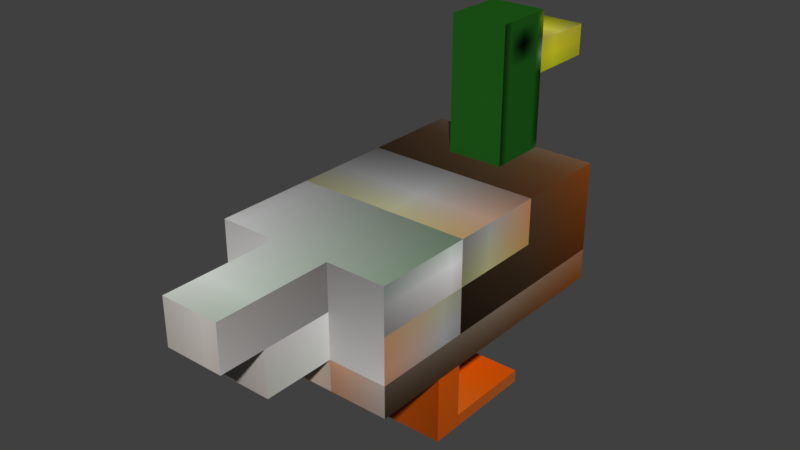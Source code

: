 # Source: examobs_duck.blend  (saved by Blender 2.79.0; exported with 4.5.12 LTS)
import bpy
from mathutils import Matrix  # noqa: F401  (used for matrix-valued properties, if any)

bpy.ops.wm.read_factory_settings(use_empty=True)
scene = bpy.context.scene
scene.name = 'Scene'

# ---- collections
col_collection_1 = bpy.data.collections.new('Collection 1'); scene.collection.children.link(col_collection_1)

# ---- images (referenced by path relative to the original .blend; pixels are not part of the script)
import os
ASSET_DIR = os.environ.get("B2B_ASSET_DIR", "")  # directory of the original .blend (textures are referenced by path, not embedded)
HERE = os.path.dirname(os.path.abspath(__file__))  # packed textures are extracted next to this script under _unpacked/

def load_image(name, relpath, width, height, colorspace="sRGB"):
    """Load a texture the original file referenced (path relative to the .blend, or extracted next to this script)."""
    p = next((c for c in (os.path.join(HERE, relpath), os.path.join(ASSET_DIR, relpath)) if relpath and os.path.exists(c)), "")
    if p:
        img = bpy.data.images.load(p, check_existing=True)
        img.name = name
    else:  # same state as the original file: an image datablock whose file is absent (Cycles renders it pink)
        img = bpy.data.images.new(name, width, height)
        img.source = "FILE"
        img.filepath = "//" + (relpath or name)
    img.colorspace_settings.name = colorspace
    return img
img_duck_png = load_image('duck.png', '_unpacked/duck.94469978.png', 8, 8, 'sRGB')

# ---- materials (node trees are filled in below, after node groups)
mat_material_001 = bpy.data.materials.new('Material.001')
mat_material_001.alpha_threshold = 0.0
mat_material_001.roughness = 0.5

# ---- material node trees
mat_material_001.use_nodes = True; mat_material_001.node_tree.nodes.clear()
_N = mat_material_001.node_tree.nodes; _L = mat_material_001.node_tree.links
n0 = _N.new('ShaderNodeOutputMaterial'); n0.name = 'Material Output'; n0.location = (300, 300)
n1 = _N.new('ShaderNodeBsdfDiffuse'); n1.name = 'Diffuse BSDF'; n1.location = (10, 300)
n2 = _N.new('ShaderNodeTexImage'); n2.name = 'Image Texture'; n2.location = (-180, 300)
n2.width = 140
n2.image = img_duck_png
_L.new(n1.outputs[0], n0.inputs[0])
_L.new(n2.outputs[0], n1.inputs[0])
n0.is_active_output = True

# ---- world
world_world = bpy.data.worlds.new('World'); scene.world = world_world
world_world.color = (0.05088, 0.05088, 0.05088)
world_world.use_sun_shadow = False
world_world.sun_shadow_jitter_overblur = 0.0
world_world.cycles.sampling_method = 'MANUAL'

# ---- meshes
me_cube_001 = bpy.data.meshes.new('Cube.001')
me_cube_001.from_pydata([(-2.367, -1.0, -0.5834), (-2.367, -1.0, 0.8114), (-2.367, 1.0, -0.5834), (-2.367, 1.0, 0.8114), (1.0, -1.0, -0.5834), (1.0, -1.0, 0.8114), (1.0, 1.0, -0.5834), (1.0, 1.0, 0.8114), (1.0, 1.0, 0.2929), (1.0, 1.0, -0.2255), (1.0, -0.3333, -0.5834), (1.0, 0.3333, -0.5834), (1.0, 0.3333, 0.8114), (1.0, -0.3333, 0.8114), (1.0, -1.0, 0.2929), (1.0, -1.0, -0.2255), (1.0, 0.3333, -0.2255), (1.0, -0.3333, -0.2255), (1.0, 0.3333, 0.2929), (1.0, -0.3333, 0.2929), (-2.367, 0.3333, -0.5834), (-2.367, -0.3333, -0.5834), (-2.367, -1.0, -0.2255), (-2.367, -1.0, 0.2929), (-2.367, -0.3333, 0.8114), (-2.367, 0.3333, 0.8114), (-2.367, 1.0, 0.2929), (-2.367, 1.0, -0.2255), (-2.367, -0.3333, -0.2255), (-2.367, 0.3333, -0.2255), (-2.367, -0.3333, 0.2929), (-2.367, 0.3333, 0.2929), (-3.672, -0.3333, 0.8114), (-3.672, 0.3333, 0.8114), (-3.672, -0.3333, 0.2929), (-3.672, 0.3333, 0.2929), (-3.167, -0.3333, -0.2255), (-3.167, 0.3333, -0.2255), (-3.167, -0.3333, 0.2929), (-3.167, 0.3333, 0.2929), (1.0, -0.3125, 0.8114), (0.2961, 0.3333, 0.8114), (0.3007, -0.3156, 0.8114), (1.0, 0.3333, 2.35), (1.0, -0.3125, 2.35), (0.2961, 0.3333, 2.35), (0.3007, -0.3156, 2.35), (1.0, 0.01043, 0.8114), (1.0, -0.3125, 1.664), (1.0, 0.3333, 1.664), (1.0, -0.3125, 2.02), (1.0, 0.3333, 2.02), (1.771, 0.3333, 2.02), (1.771, 0.3333, 1.664), (1.771, -0.3125, 1.664), (1.771, -0.3125, 2.02), (-1.571, -1.0, -0.5834), (-1.244, -1.0, -0.5834), (-1.571, -0.3333, -0.5834), (-1.244, -0.3333, -0.5834), (-1.244, 1.0, -0.5834), (-1.571, 1.0, -0.5834), (-1.244, 0.3333, -0.5834), (-1.571, 0.3333, -0.5834), (-1.571, -1.0, -1.183), (-1.244, -1.0, -1.183), (-1.571, -0.3333, -1.183), (-1.244, -0.3333, -1.183), (-1.244, 1.0, -1.183), (-1.571, 1.0, -1.183), (-1.244, 0.3333, -1.183), (-1.571, 0.3333, -1.183), (-1.571, -1.0, -1.321), (-1.244, -1.0, -1.321), (-1.571, -0.3333, -1.321), (-1.244, -0.3333, -1.321), (-1.244, 1.0, -1.321), (-1.571, 1.0, -1.321), (-1.244, 0.3333, -1.321), (-1.571, 0.3333, -1.321), (-0.2284, -1.0, -1.183), (-0.2284, -0.3333, -1.183), (-0.2284, 0.3333, -1.183), (-0.2284, 1.0, -1.183), (-0.2284, -1.0, -1.321), (-0.2284, -0.3333, -1.321), (-0.2284, 0.3333, -1.321), (-0.2284, 1.0, -1.321), (-0.1222, -1.0, 0.8114), (-1.244, -1.0, 0.8114), (-1.244, -1.0, 0.2929), (-0.1222, -1.0, 0.2929), (-0.1222, -1.0, -0.2255), (-1.244, -1.0, -0.2255), (-1.244, 1.0, 0.8114), (-0.1222, 1.0, 0.8114), (-1.244, 1.0, 0.2929), (-0.1222, 1.0, 0.2929), (-0.1222, 1.0, -0.2255), (-1.244, 1.0, -0.2255), (-0.1235, -0.3184, 0.8114), (-0.1229, 0.3333, 0.8114), (-1.244, -0.3259, 0.8114), (-1.244, 0.3333, 0.8114)], [], [(31, 25, 3, 26), (2, 27, 99, 98, 9, 6, 60, 61), (19, 13, 5, 14), (4, 15, 92, 93, 22, 0, 56, 57), (7, 95, 101, 41, 12), (10, 17, 15, 4), (17, 19, 14, 15), (6, 9, 16, 11), (11, 16, 17, 10), (9, 8, 18, 16), (16, 18, 19, 17), (8, 7, 12, 18), (18, 12, 47, 40, 13, 19), (20, 29, 27, 2), (29, 31, 26, 27), (0, 22, 28, 21), (21, 28, 29, 20), (22, 23, 30, 28), (31, 29, 37, 39), (23, 1, 24, 30), (25, 31, 35, 33), (91, 14, 5, 88), (92, 15, 14, 91), (96, 26, 3, 94), (99, 27, 26, 96), (34, 32, 33, 35), (31, 30, 34, 35), (30, 24, 32, 34), (24, 25, 33, 32), (36, 38, 39, 37), (30, 31, 39, 38), (28, 30, 38, 36), (29, 28, 36, 37), (43, 45, 46, 44), (40, 42, 100, 88, 5, 13), (41, 42, 46, 45), (42, 41, 101, 100), (50, 51, 43, 44), (47, 12, 49, 48, 40), (50, 55, 52, 51), (53, 52, 55, 54), (48, 49, 53, 54), (48, 54, 55, 50), (20, 63, 62, 11, 10, 59, 58, 21), (51, 52, 53, 49), (58, 56, 0, 21), (4, 57, 59, 10), (2, 61, 63, 20), (6, 11, 62, 60), (75, 85, 84, 73, 72, 74), (58, 59, 67, 66), (60, 62, 70, 68), (57, 56, 64, 65), (61, 60, 68, 69), (62, 63, 71, 70), (59, 57, 65, 67), (56, 58, 66, 74, 72, 64), (63, 61, 69, 77, 79, 71), (83, 82, 86, 87), (81, 80, 84, 85), (68, 70, 82, 83), (75, 67, 81, 85), (76, 68, 83, 87), (65, 64, 72, 73), (69, 68, 76, 77), (66, 67, 75, 74), (70, 71, 79, 78), (70, 78, 86, 82), (65, 73, 84, 80), (67, 65, 80, 81), (50, 44, 46, 42, 40, 48), (49, 12, 41, 45, 43, 51), (22, 93, 90, 23), (93, 92, 91, 90), (23, 90, 89, 1), (90, 91, 88, 89), (9, 98, 97, 8), (98, 99, 96, 97), (8, 97, 95, 7), (97, 96, 94, 95), (100, 101, 103, 102), (88, 100, 102, 89), (101, 95, 94, 103), (89, 102, 24, 1), (103, 94, 3, 25), (102, 103, 25, 24), (76, 87, 86, 78, 79, 77)])
_uv = me_cube_001.uv_layers.new(name='UVMap')
_uv.uv.foreach_set('vector', [0.4414, 0.6773, 0.4414, 0.6642, 0.457, 0.6642, 0.457, 0.6773, 0.5656, 0.6468, 0.6032, 0.6468, 0.6032, 0.6719, 0.6032, 0.6969, 0.6032, 0.7219, 0.5656, 0.7219, 0.5656, 0.6719, 0.5656, 0.6646, 0.5535, 0.6946, 0.5535, 0.7204, 0.5204, 0.7203, 0.5204, 0.6946, 0.5656, 0.7219, 0.5281, 0.7219, 0.5281, 0.6969, 0.5281, 0.6719, 0.5281, 0.6468, 0.5656, 0.6468, 0.5656, 0.6646, 0.5656, 0.6719, 0.5461, 0.6555, 0.5944, 0.6555, 0.5945, 0.6716, 0.5764, 0.6716, 0.5461, 0.6716, 0.5536, 0.6511, 0.5535, 0.6688, 0.5204, 0.6688, 0.5204, 0.6511, 0.5535, 0.6688, 0.5535, 0.6946, 0.5204, 0.6946, 0.5204, 0.6688, 0.5867, 0.6511, 0.5867, 0.6688, 0.5536, 0.6688, 0.5536, 0.6511, 0.4756, 0.7862, 0.4756, 0.8288, 0.3963, 0.8288, 0.3963, 0.7862, 0.5867, 0.6688, 0.5867, 0.6946, 0.5536, 0.6946, 0.5536, 0.6688, 0.4928, 0.762, 0.4928, 0.8407, 0.3916, 0.8407, 0.3916, 0.762, 0.5867, 0.6946, 0.5867, 0.7203, 0.5536, 0.7203, 0.5536, 0.6946, 0.4807, 0.6543, 0.4808, 0.719, 0.4405, 0.719, 0.4002, 0.7191, 0.3973, 0.7191, 0.3973, 0.6543, 0.5874, 0.9619, 0.5699, 0.9619, 0.5699, 0.9279, 0.5874, 0.9279, 0.4414, 0.6905, 0.4414, 0.6773, 0.457, 0.6773, 0.457, 0.6905, 0.5874, 0.9279, 0.5699, 0.9279, 0.5699, 0.8938, 0.5874, 0.8938, 0.4809, 0.721, 0.4726, 0.721, 0.4726, 0.7041, 0.4809, 0.7041, 0.4414, 0.6642, 0.4414, 0.651, 0.457, 0.651, 0.457, 0.6642, 0.4691, 0.6379, 0.4812, 0.6379, 0.4812, 0.6582, 0.4691, 0.6582, 0.4414, 0.651, 0.4414, 0.6379, 0.457, 0.6379, 0.457, 0.651, 0.457, 0.671, 0.4691, 0.671, 0.4691, 0.7041, 0.457, 0.7041, 0.586, 0.688, 0.586, 0.735, 0.5625, 0.735, 0.5625, 0.688, 0.6095, 0.688, 0.6095, 0.735, 0.586, 0.735, 0.586, 0.688, 0.4535, 0.6905, 0.4535, 0.7189, 0.4414, 0.7189, 0.4414, 0.6905, 0.5446, 0.8938, 0.5446, 0.9511, 0.5192, 0.9511, 0.5192, 0.8938, 0.4812, 0.692, 0.4691, 0.692, 0.4691, 0.6751, 0.4812, 0.6751, 0.4048, 0.6504, 0.4811, 0.6504, 0.4811, 0.7266, 0.4048, 0.7266, 0.457, 0.6379, 0.4691, 0.6379, 0.4691, 0.671, 0.457, 0.671, 0.4103, 0.6663, 0.4259, 0.6663, 0.4259, 0.6994, 0.4103, 0.6994, 0.4812, 0.6751, 0.4691, 0.6751, 0.4691, 0.6582, 0.4812, 0.6582, 0.0, 0.0, 0.0, 0.0, 0.0, 0.0, 0.0, 0.0, 0.4259, 0.6994, 0.438, 0.6994, 0.438, 0.7198, 0.4259, 0.7198, 0.3948, 0.6994, 0.4103, 0.6994, 0.4103, 0.7198, 0.3948, 0.7198, 0.2715, 0.5553, 0.05663, 0.5553, 0.05803, 0.3572, 0.2715, 0.3582, 0.5461, 0.6872, 0.5762, 0.6873, 0.5945, 0.6874, 0.5944, 0.7039, 0.5461, 0.7039, 0.5461, 0.6877, 0.07774, 0.1729, 0.2785, 0.1729, 0.2785, 0.6489, 0.07774, 0.6489, 0.5762, 0.6873, 0.5764, 0.6716, 0.5945, 0.6716, 0.5945, 0.6874, 0.0, 0.0, 0.0, 0.0, 0.0, 0.0, 0.0, 0.0, 0.1851, 0.1646, 0.2968, 0.1656, 0.2968, 0.4604, 0.07353, 0.4604, 0.07353, 0.1656, 0.4865, 0.8905, 0.4865, 0.9875, 0.3895, 0.9875, 0.3895, 0.8905, 0.4799, 0.9735, 0.3986, 0.9735, 0.3986, 0.8921, 0.4799, 0.8921, 0.4675, 0.9487, 0.411, 0.9487, 0.411, 0.8921, 0.4675, 0.8921, 0.4171, 0.95, 0.4171, 0.9082, 0.4589, 0.9082, 0.4589, 0.95, 0.5527, 0.9799, 0.5527, 0.9622, 0.5527, 0.9549, 0.5527, 0.9049, 0.5777, 0.9049, 0.5777, 0.9549, 0.5777, 0.9622, 0.5777, 0.9799, 0.385, 0.9883, 0.385, 0.8823, 0.491, 0.8823, 0.491, 0.9883, 0.5338, 0.9553, 0.5182, 0.9553, 0.5182, 0.9351, 0.5338, 0.9351, 0.6027, 0.9049, 0.6027, 0.9549, 0.5777, 0.9549, 0.5777, 0.9049, 0.5649, 0.9599, 0.5649, 0.9397, 0.5804, 0.9397, 0.5804, 0.9599, 0.5277, 0.9049, 0.5527, 0.9049, 0.5527, 0.9549, 0.5277, 0.9549, 0.5235, 0.8342, 0.5235, 0.806, 0.5406, 0.806, 0.5406, 0.8342, 0.5406, 0.8432, 0.5235, 0.8432, 0.5425, 0.806, 0.5425, 0.797, 0.5579, 0.797, 0.5579, 0.806, 0.5785, 0.8526, 0.5785, 0.8342, 0.5939, 0.8342, 0.5939, 0.8526, 0.5425, 0.797, 0.5425, 0.806, 0.5271, 0.806, 0.5271, 0.797, 0.5956, 0.806, 0.604, 0.806, 0.604, 0.8226, 0.5956, 0.8226, 0.5803, 0.797, 0.5803, 0.806, 0.5649, 0.806, 0.5649, 0.797, 0.6093, 0.8342, 0.6093, 0.8526, 0.5939, 0.8526, 0.5939, 0.8342, 0.5974, 0.7893, 0.5803, 0.7893, 0.5803, 0.7727, 0.5803, 0.7688, 0.5974, 0.7688, 0.5974, 0.7727, 0.5614, 0.8546, 0.5443, 0.8546, 0.5443, 0.838, 0.5443, 0.8342, 0.5614, 0.8342, 0.5614, 0.838, 0.5407, 0.8245, 0.5407, 0.806, 0.5443, 0.806, 0.5443, 0.8245, 0.5407, 0.843, 0.5407, 0.8245, 0.5443, 0.8245, 0.5443, 0.843, 0.5956, 0.8342, 0.5785, 0.8342, 0.5785, 0.806, 0.5956, 0.806, 0.5614, 0.797, 0.5579, 0.797, 0.5579, 0.7688, 0.5614, 0.7688, 0.5245, 0.7627, 0.6055, 0.7627, 0.6055, 0.8437, 0.5245, 0.8437, 0.5271, 0.797, 0.5271, 0.806, 0.5235, 0.806, 0.5235, 0.797, 0.5956, 0.8226, 0.604, 0.8226, 0.604, 0.8265, 0.5956, 0.8265, 0.5579, 0.806, 0.5579, 0.797, 0.5614, 0.797, 0.5614, 0.806, 0.5649, 0.797, 0.5649, 0.806, 0.5614, 0.806, 0.5614, 0.797, 0.5649, 0.797, 0.5614, 0.797, 0.5614, 0.7688, 0.5649, 0.7688, 0.5271, 0.797, 0.5235, 0.797, 0.5235, 0.7688, 0.5271, 0.7688, 0.5614, 0.8342, 0.5443, 0.8342, 0.5443, 0.806, 0.5614, 0.806, 0.3762, 0.7772, 0.3743, 0.9999, 6.756e-05, 0.9999, 6.763e-05, 6.759e-05, 0.3743, 6.756e-05, 0.3743, 0.5544, 8.468e-08, 0.5544, 0.0, 0.0, 0.374, 0.0, 0.374, 1.0, 1.694e-07, 1.0, 1.694e-07, 0.7855, 0.5699, 0.8938, 0.5699, 0.9511, 0.5446, 0.9511, 0.5446, 0.8938, 0.6095, 0.641, 0.6095, 0.688, 0.586, 0.688, 0.586, 0.641, 0.4691, 0.6431, 0.4691, 0.6955, 0.4167, 0.6955, 0.4167, 0.6431, 0.5254, 0.9667, 0.5254, 0.8895, 0.5641, 0.8895, 0.5641, 0.9667, 0.5625, 0.641, 0.5625, 0.688, 0.539, 0.688, 0.539, 0.641, 0.5625, 0.688, 0.5625, 0.735, 0.539, 0.735, 0.539, 0.688, 0.539, 0.641, 0.539, 0.688, 0.5155, 0.688, 0.5155, 0.641, 0.6027, 0.8895, 0.6027, 0.9667, 0.5641, 0.9667, 0.5641, 0.8895, 0.6014, 0.93, 0.6014, 0.9525, 0.5324, 0.9525, 0.5324, 0.9297, 0.6015, 0.9064, 0.6014, 0.93, 0.5324, 0.9297, 0.5324, 0.9064, 0.6014, 0.9525, 0.6015, 0.9755, 0.5324, 0.9755, 0.5324, 0.9525, 0.3948, 0.6379, 0.4105, 0.6379, 0.4103, 0.6663, 0.3948, 0.6663, 0.4259, 0.6379, 0.4414, 0.6379, 0.4414, 0.6663, 0.4259, 0.6663, 0.4105, 0.6379, 0.4259, 0.6379, 0.4259, 0.6663, 0.4103, 0.6663, 0.5614, 0.8342, 0.5614, 0.806, 0.5785, 0.806, 0.5785, 0.8342, 0.5785, 0.8432, 0.5614, 0.8432])
me_cube_001.materials.append(mat_material_001)
me_cube_001.use_remesh_preserve_volume = False
me_cube_001.use_remesh_preserve_attributes = False
me_cube_001.use_mirror_vertex_groups = False
me_cube_001.update()
arm_armature_001 = bpy.data.armatures.new('Armature.001')  # bones are not reproduced

# ---- objects
ob_armature = bpy.data.objects.new('Armature', arm_armature_001)
ob_cube = bpy.data.objects.new('Cube', me_cube_001)

# ---- transforms, parenting, visibility, modifiers, constraints
ob_armature.location = (0.0, -0.967, -2.6)
ob_armature.rotation_euler = (0.0, -0.0, 1.571)
ob_armature.scale = (2.0, 2.0, 2.0)
ob_armature.show_in_front = True
ob_armature.lineart.crease_threshold = 0.0
ob_cube.parent = ob_armature
ob_cube.matrix_parent_inverse = Matrix(((1.0, 0.0, 0.0, 1.404), (0.0, 1.0, 0.0, 0.0), (0.0, 0.0, 1.0, 0.5026), (0.0, 0.0, 0.0, 1.0)))
ob_cube.location = (0.0, 0.0, 0.0)
ob_cube.lineart.crease_threshold = 0.0
_vg = ob_cube.vertex_groups.new(name='Bone')
for _i, _w in zip([0, 1, 2, 3, 4, 5, 6, 7, 8, 9, 10, 11, 12, 13, 14, 15, 16, 17, 18, 19, 20, 21, 23, 24, 25, 26, 27, 28, 29, 30, 31, 32, 33, 34, 35, 36, 37, 38, 39, 40, 41, 42, 47, 48, 49, 51, 57, 88, 89, 90, 91, 92, 93, 94, 95, 96, 97, 98, 99, 100, 101, 102, 103], [0.01568, 0.1707, 0.04731, 0.2004, 0.8344, 0.8397, 0.7929, 0.8411, 0.6969, 0.7846, 0.8221, 0.8111, 0.8751, 0.8567, 0.7026, 0.8481, 0.7834, 0.7864, 0.6469, 0.612, 0.07822, 0.1108, 0.1289, 0.3017, 0.3842, 0.1472, 0.0645, 0.3041, 0.1707, 0.3675, 0.3543, 0.3469, 0.355, 0.352, 0.3538, 0.3374, 0.3116, 0.3728, 0.3672, 0.8626, 0.955, 0.948, 0.4463, 0.07617, 0.0372, 0.01186, 0.05377, 0.8555, 0.358, 0.4306, 0.7817, 0.5649, 0.09966, 0.3637, 0.8884, 0.4245, 0.87, 0.8437, 0.05191, 0.9491, 0.9527, 0.6962, 0.7018]): _vg.add([_i], _w, 'REPLACE')
_vg = ob_cube.vertex_groups.new(name='Bone.005')
for _i, _w in zip([0, 4, 5, 6, 7, 8, 9, 10, 11, 12, 13, 14, 15, 16, 17, 18, 19, 22, 28, 36, 40, 41, 42, 43, 44, 45, 46, 47, 48, 49, 50, 51, 52, 53, 54, 55, 56, 57, 59, 60, 62, 63, 91, 92, 93, 94, 95, 97, 98, 99], [0.0, 0.0, 0.0, 0.0, 0.0, 0.0, 0.0, 0.0, 0.0, 0.0, 0.0, 0.0, 0.0, 0.0, 0.0, 0.0, 0.0, 0.0, 0.0, 0.0, 0.0, 0.0, 0.0, 1.0, 1.0, 1.0, 1.0, 0.0, 1.0, 1.0, 1.0, 1.0, 1.0, 1.0, 1.0, 1.0, 0.0, 0.0, 0.0, 0.0, 0.0, 0.0, 0.0, 0.0, 0.0, 0.0, 0.0, 0.0, 0.0, 0.0]): _vg.add([_i], _w, 'REPLACE')
_vg = ob_cube.vertex_groups.new(name='Bone.006')
for _i, _w in zip([12, 13, 40, 42, 43, 44, 45, 46, 48, 49, 50, 51, 52, 53, 54, 55], [0.0529, 0.05594, 0.07219, 0.01751, 0.8468, 0.8974, 0.5558, 0.5369, 0.9018, 0.9467, 0.9682, 0.9257, 0.9913, 0.9927, 0.9906, 0.9947]): _vg.add([_i], _w, 'REPLACE')
_vg = ob_cube.vertex_groups.new(name='Bone.001')
for _i, _w in zip([0, 1, 2, 3, 20, 21, 22, 23, 24, 25, 26, 27, 28, 29, 30, 31, 32, 33, 34, 35, 36, 37, 38, 39, 56, 57, 58, 59, 66, 67, 74, 75, 81, 85, 88, 89, 90, 91, 92, 93, 94, 102, 103], [0.4958, 0.4168, 0.05424, 0.1275, 0.1413, 0.5486, 0.3972, 0.3977, 0.4146, 0.3393, 0.08729, 0.05018, 0.2269, 0.1582, 0.2179, 0.3037, 0.3273, 0.3228, 0.3097, 0.3157, 0.2221, 0.2358, 0.2099, 0.2861, 0.1056, 0.08887, 0.9257, 0.9535, 0.09375, 0.0658, 0.0526, 0.0535, 0.004226, 0.001692, 0.03053, 0.311, 0.2711, 0.02329, 0.008723, 0.4414, 0.01253, 0.1349, 0.07333]): _vg.add([_i], _w, 'REPLACE')
_vg = ob_cube.vertex_groups.new(name='Bone.003')
for _i, _w in zip([0, 1, 4, 14, 15, 21, 22, 23, 24, 25, 28, 29, 30, 31, 32, 33, 34, 35, 36, 37, 38, 39, 56, 57, 58, 59, 64, 65, 66, 67, 72, 73, 74, 75, 80, 81, 84, 85, 88, 89, 90, 91, 92, 93, 102, 103], [0.0, 0.0, 0.0, 0.0, 0.0, 0.0, 0.0, 0.0, 0.0, 0.0194, 0.0, 0.002979, 0.0, 0.008058, 0.0, 0.0, 0.0, 0.0, 0.0, 0.0, 0.0, 0.0, 0.0, 0.0, 0.006702, 0.06259, 1.0, 1.0, 1.0, 1.0, 1.0, 1.0, 1.0, 1.0, 1.0, 1.0, 1.0, 1.0, 0.0, 0.0, 0.0, 0.0, 0.0, 0.0, 0.09207, 0.00862]): _vg.add([_i], _w, 'REPLACE')
_vg = ob_cube.vertex_groups.new(name='Bone.002')
for _i, _w in zip([0, 1, 2, 3, 4, 6, 9, 10, 11, 16, 17, 20, 21, 22, 23, 24, 25, 26, 27, 28, 29, 30, 31, 32, 33, 34, 35, 36, 37, 38, 39, 58, 60, 61, 62, 63, 70, 71, 78, 79, 94, 95, 96, 97, 98, 99, 102, 103], [0.07652, 0.07298, 0.5328, 0.3467, 0.001038, 0.03942, 0.02404, 0.06112, 0.07291, 0.02679, 0.01311, 0.6672, 0.2266, 0.0645, 0.0779, 0.1544, 0.161, 0.3983, 0.4649, 0.3677, 0.5589, 0.3196, 0.2421, 0.2139, 0.2115, 0.2297, 0.222, 0.3587, 0.3692, 0.3468, 0.2773, 0.03632, 0.1073, 0.1049, 0.9495, 0.9261, 0.06074, 0.09888, 0.007018, 0.05511, 0.2909, 0.02961, 0.2496, 0.03634, 0.05477, 0.393, 0.03977, 0.1007]): _vg.add([_i], _w, 'REPLACE')
_vg = ob_cube.vertex_groups.new(name='Bone.004')
for _i, _w in zip([2, 3, 6, 9, 20, 22, 23, 24, 25, 26, 27, 28, 29, 30, 31, 32, 33, 34, 35, 36, 37, 38, 39, 60, 61, 62, 63, 68, 69, 70, 71, 76, 77, 78, 79, 82, 83, 86, 87, 94, 95, 96, 97, 98, 99, 102, 103], [0.0, 0.0, 0.0, 0.0, 0.0, 0.0, 0.0, 0.01843, 0.0, 0.0, 0.0, 0.0, 0.0, 0.0001478, 0.0, 0.0, 0.0, 0.0, 0.0, 0.0, 0.0, 0.0, 0.0, 0.0, 0.0, 0.004691, 0.04838, 1.0, 1.0, 1.0, 1.0, 1.0, 1.0, 1.0, 1.0, 1.0, 1.0, 1.0, 1.0, 0.0, 0.0, 0.0, 0.0, 0.0, 0.0, 0.008616, 0.09237]): _vg.add([_i], _w, 'REPLACE')
_m = ob_cube.modifiers.new('Armature', 'ARMATURE')
_m.object = ob_armature

# ---- collection membership
col_collection_1.objects.link(ob_armature)
col_collection_1.objects.link(ob_cube)

# ---- scene / render settings (as saved in the file)
scene.frame_start = 0; scene.frame_end = 250; scene.frame_set(1)
scene.render.engine = 'CYCLES'
scene.render.resolution_percentage = 50
scene.render.dither_intensity = 0.0
scene.cycles.use_denoising = False
scene.cycles.samples = 128
scene.cycles.sampling_pattern = 'TABULATED_SOBOL'
scene.cycles.use_adaptive_sampling = False
scene.cycles.use_light_tree = False
scene.cycles.blur_glossy = 0.0
scene.cycles.sample_clamp_indirect = 0.0
scene.view_settings.view_transform = 'Standard'
bpy.context.view_layer.update()

# ---- added for rendering (the .blend has no active camera and no usable light): camera, sun
cam_auto = bpy.data.cameras.new('AutoCamera')
cam_auto.lens = 50.0
cam_auto.sensor_width = 36.0
cam_auto.clip_end = 1000.0
ob_auto_camera = bpy.data.objects.new('AutoCamera', cam_auto)
scene.collection.objects.link(ob_auto_camera)
ob_auto_camera.location = (12.6984, -15.299, 9.59299)
ob_auto_camera.rotation_euler = (1.09748, -7.21219e-08, 0.694738)
scene.camera = ob_auto_camera
light_auto_sun = bpy.data.lights.new('AutoSun', 'SUN')
light_auto_sun.energy = 3.0
light_auto_sun.angle = 0.0523599
ob_auto_sun = bpy.data.objects.new('AutoSun', light_auto_sun)
scene.collection.objects.link(ob_auto_sun)
ob_auto_sun.rotation_euler = (0.872665, 0.174533, 0.523599)
bpy.context.view_layer.update()
